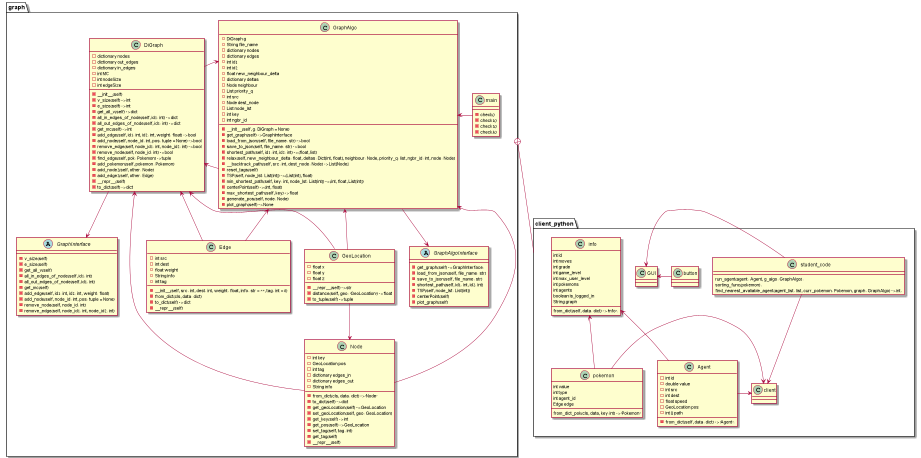

The diagram above was rendered by PlantUML. Its source (embedded in the PNG):
@startuml
'https://plantuml.com/class-diagram
package graph {
 abstract class GraphInterface{
 -v_size(self)
 -e_size(self)
 -get_all_v(self)
 -all_in_edges_of_node(self, id1: int)
 -all_out_edges_of_node(self, id1: int)
 -get_mc(self)
 -add_edge(self, id1: int, id2: int, weight: float)
 -add_node(self, node_id: int, pos: tuple = None)
 -remove_node(self, node_id: int)
 -remove_edge(self, node_id1: int, node_id2: int)
 }

abstract class GraphAlgoInterface{
-get_graph(self) -> GraphInterface:
-load_from_json(self, file_name: str)
-save_to_json(self, file_name: str)
-shortest_path(self, id1: int, id2: int)
-TSP(self, node_lst: List[int])
-centerPoint(self)
-plot_graph(self)
}

class Node {
- int key
- GeoLocation pos
 -int tag
 -dictionary edges_in
- dictionary edges_out
- String info
- from_dict(cls, data: dict) -> 'Node'
- to_dict(self) -> dict
- get_geoLocation(self) -> GeoLocation
- set_geoLocation(self, geo: GeoLocation)
- get_key(self) -> int
- get_pos(self) -> GeoLocation
- set_tag(self, tag: int)
- get_tag(self)
- __repr__(self)
}

class DiGraph{
- dictionary nodes
- dictionary out_edges
- dictionary in_edges
- int MC
- int nodeSize
- int edgeSize
- __init__(self)
- v_size(self) -> int
- e_size(self) -> int
- get_all_v(self) -> dict
- all_in_edges_of_node(self, id1: int) -> dict
- all_out_edges_of_node(self, id1: int) -> dict
- get_mc(self) -> int
- add_edge(self, id1: int, id2: int, weight: float) -> bool
- add_node(self, node_id: int, pos: tuple = None) -> bool
- remove_edge(self, node_id1: int, node_id2: int) -> bool
- remove_node(self, node_id: int) -> bool
- find_edge(self, pok: Pokemon) -> tuple
- add_pokemon(self, pokemon: Pokemon)
- add_node2(self, other: Node)
- add_edge2(self, other: Edge)
- __repr__(self)
- to_dict(self) -> dict
}

class GraphAlgo{
- DiGraph g
- String file_name
- dictionary nodes
- dictionary edges
- int id1
- int id2
- float new_neighbour_delta
- dictionary deltas
- Node neighbour
- List priority_q
- int src
- Node dest_node
- List node_lst
- int key
- int ngbr_id
-  __init__(self, g: DiGraph = None)
- get_graph(self) -> GraphInterface
- load_from_json(self, file_name: str) -> bool
- save_to_json(self, file_name: str) -> bool
- shortest_path(self, id1: int, id2: int) -> (float, list)
- relax(self, new_neighbour_delta: float, deltas: Dict[int, float], neighbour: Node, priority_q: list, ngbr_id: int, node: Node)
- __backtrack_path(self, src: int, dest_node: Node) -> List[Node]
- reset_tags(self)
- TSP(self, node_lst: List[int]) -> (List[int], float)
- min_shortest_path(self, key: int, node_lst: List[int]) -> (int, float, List[int])
- centerPoint(self) -> (int, float)
- max_shortest_path(self, key) -> float
- generate_pos(self, node: Node)
- plot_graph(self) -> None
}

class main {
-check()
-check1()
-check2()
-check3()
}


GraphAlgo -down-> GraphAlgoInterface
GraphAlgo -left-> DiGraph
DiGraph -down-> GraphInterface
main -left-> GraphAlgo
Edge -up-> DiGraph
Node -up-> DiGraph
GeoLocation -up-> DiGraph
Edge -up-> GraphAlgo
Node -up-> GraphAlgo
GeoLocation -up-> GraphAlgo
GeoLocation -down-> Node
DiGraph -right-> GraphAlgo




 class Edge{
 -  int src
 -  int dest
 - float weight
 - String info
   - int tag
   - __init__(self, src: int, dest: int, weight: float, info: str = "", tag: int = 0)
   - from_dict(cls, data: dict)
   - to_dict(self) -> dict
   - __repr__(self)
    }
    class GeoLocation{
   - float x
   - float y
   - float z
   - __repr__(self) -> str
   - distance(self, geo: 'GeoLocation') -> float
   - to_tuple(self) -> tuple
    }
    }
package client_python {
class Agent {
- int id
- double value
- int src
-int dest
- float speed
- GeoLocation pos
- int [] path
- from_dict(self, data: dict) -> 'Agent':
}

class client {}
class pokemon{
int value
int type
int agent_id
Edge edge
from_dict_pok(cls, data, key:int) -> 'Pokemon'
}
class info{
int id
int moves
int grade
int game_level
int max_user_level
int pokemons
int agents
boolean is_logged_in
String graph
from_dict(self, data: dict) -> 'Info':
}
class GUI {}
class button{}
class student_code{
run_agent(agent: Agent, g_algo: GraphAlgo):
sorting_func(pokemon):
find_nearest_avaliable_agent(agent_list: list, curr_pokemon: Pokemon, graph: GraphAlgo) -> int:
}
pokemon -up-> info
Agent -up-> info
student_code -left->GUI
button-left->GUI
student_code -down->client
pokemon -right->client
Agent -right->client
}
graph +-- client_python



@enduml